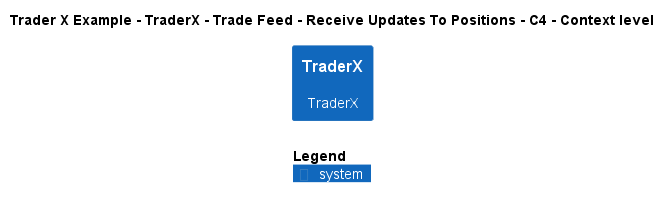

The diagram above was rendered by PlantUML. Its source (embedded in the PNG):
@startuml
!include ..\..\..\..\..\..\..\.c4s\C4_Context.puml

AddElementTag("c4interflow:lifecycle:new", $bgColor=green, $fontColor=#ffffff, $borderColor=green, $shadowing="False")
AddElementTag("c4interflow:lifecycle:changed", $bgColor=orange, $fontColor=#ffffff, $borderColor=orange, $shadowing="False")
AddElementTag("c4interflow:lifecycle:removed", $bgColor=red, $fontColor=#ffffff, $borderColor=red, $shadowing="False")

AddRelTag("c4interflow:lifecycle:new", $textColor=green, $lineColor=green)
AddRelTag("c4interflow:lifecycle:changed", $textColor=orange, $lineColor=orange)
AddRelTag("c4interflow:lifecycle:removed", $textColor=red, $lineColor=red)

SHOW_PERSON_PORTRAIT()
LAYOUT_TOP_DOWN()

skinparam linetype polyline

title Trader X Example - TraderX - Trade Feed - Receive Updates To Positions - C4 - Context level

System(TraderXExample.SoftwareSystems.TraderX, "TraderX", "TraderX")



SHOW_LEGEND()
@enduml